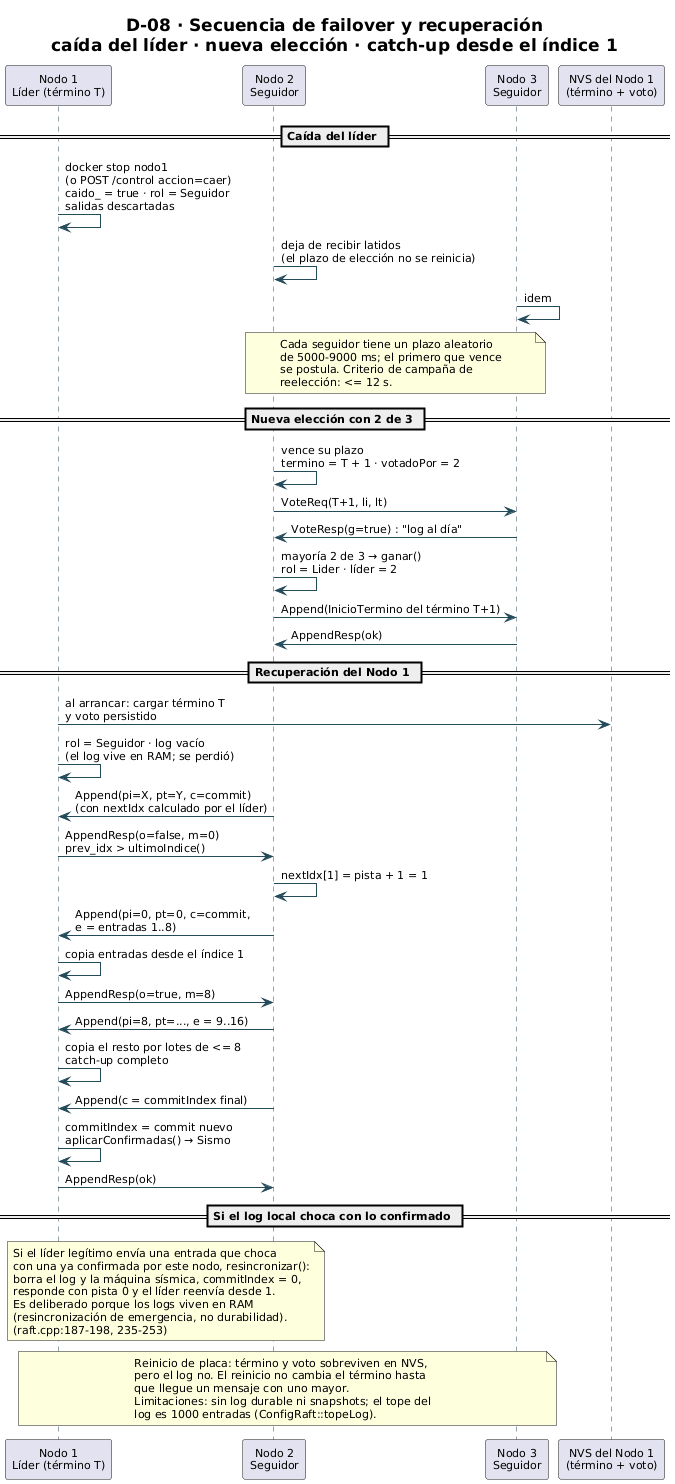

The diagram above was rendered by PlantUML. Its source (embedded in the PNG):
@startuml D-08-secuencia-failover-recuperacion
title D-08 · Secuencia de failover y recuperación\ncaída del líder · nueva elección · catch-up desde el índice 1
scale max 1600 width

skinparam backgroundColor #FFFFFF
skinparam shadowing false
skinparam defaultFontName "DejaVu Sans"
skinparam defaultFontSize 11
skinparam TitleFontSize 17
skinparam ArrowColor #244B5A
skinparam sequenceLifeLineBorderColor #244B5A

participant "Nodo 1\nLíder (término T)" as N1
participant "Nodo 2\nSeguidor" as N2
participant "Nodo 3\nSeguidor" as N3
participant "NVS del Nodo 1\n(término + voto)" as NVS

== Caída del líder ==
N1 -> N1 : docker stop nodo1\n(o POST /control accion=caer)\ncaido_ = true · rol = Seguidor\nsalidas descartadas
N2 -> N2 : deja de recibir latidos\n(el plazo de elección no se reinicia)
N3 -> N3 : idem
note over N2, N3
  Cada seguidor tiene un plazo aleatorio
  de 5000-9000 ms; el primero que vence
  se postula. Criterio de campaña de
  reelección: <= 12 s.
end note

== Nueva elección con 2 de 3 ==
N2 -> N2 : vence su plazo\ntermino = T + 1 · votadoPor = 2
N2 -> N3 : VoteReq(T+1, li, lt)
N3 -> N2 : VoteResp(g=true) : "log al día"
N2 -> N2 : mayoría 2 de 3 → ganar()\nrol = Lider · líder = 2
N2 -> N3 : Append(InicioTermino del término T+1)
N3 -> N2 : AppendResp(ok)

== Recuperación del Nodo 1 ==
N1 -> NVS : al arrancar: cargar término T\ny voto persistido
N1 -> N1 : rol = Seguidor · log vacío\n(el log vive en RAM; se perdió)
N2 -> N1 : Append(pi=X, pt=Y, c=commit)\n(con nextIdx calculado por el líder)
N1 -> N2 : AppendResp(o=false, m=0)\nprev_idx > ultimoIndice()
N2 -> N2 : nextIdx[1] = pista + 1 = 1
N2 -> N1 : Append(pi=0, pt=0, c=commit,\ne = entradas 1..8)
N1 -> N1 : copia entradas desde el índice 1
N1 -> N2 : AppendResp(o=true, m=8)
N2 -> N1 : Append(pi=8, pt=..., e = 9..16)
N1 -> N1 : copia el resto por lotes de <= 8\ncatch-up completo
N2 -> N1 : Append(c = commitIndex final)
N1 -> N1 : commitIndex = commit nuevo\naplicarConfirmadas() → Sismo
N1 -> N2 : AppendResp(ok)

== Si el log local choca con lo confirmado ==
note over N1, N2
  Si el líder legítimo envía una entrada que choca
  con una ya confirmada por este nodo, resincronizar():
  borra el log y la máquina sísmica, commitIndex = 0,
  responde con pista 0 y el líder reenvía desde 1.
  Es deliberado porque los logs viven en RAM
  (resincronización de emergencia, no durabilidad).
  (raft.cpp:187-198, 235-253)
end note

note over N1, N3
  Reinicio de placa: término y voto sobreviven en NVS,
  pero el log no. El reinicio no cambia el término hasta
  que llegue un mensaje con uno mayor.
  Limitaciones: sin log durable ni snapshots; el tope del
  log es 1000 entradas (ConfigRaft::topeLog).
end note

@enduml